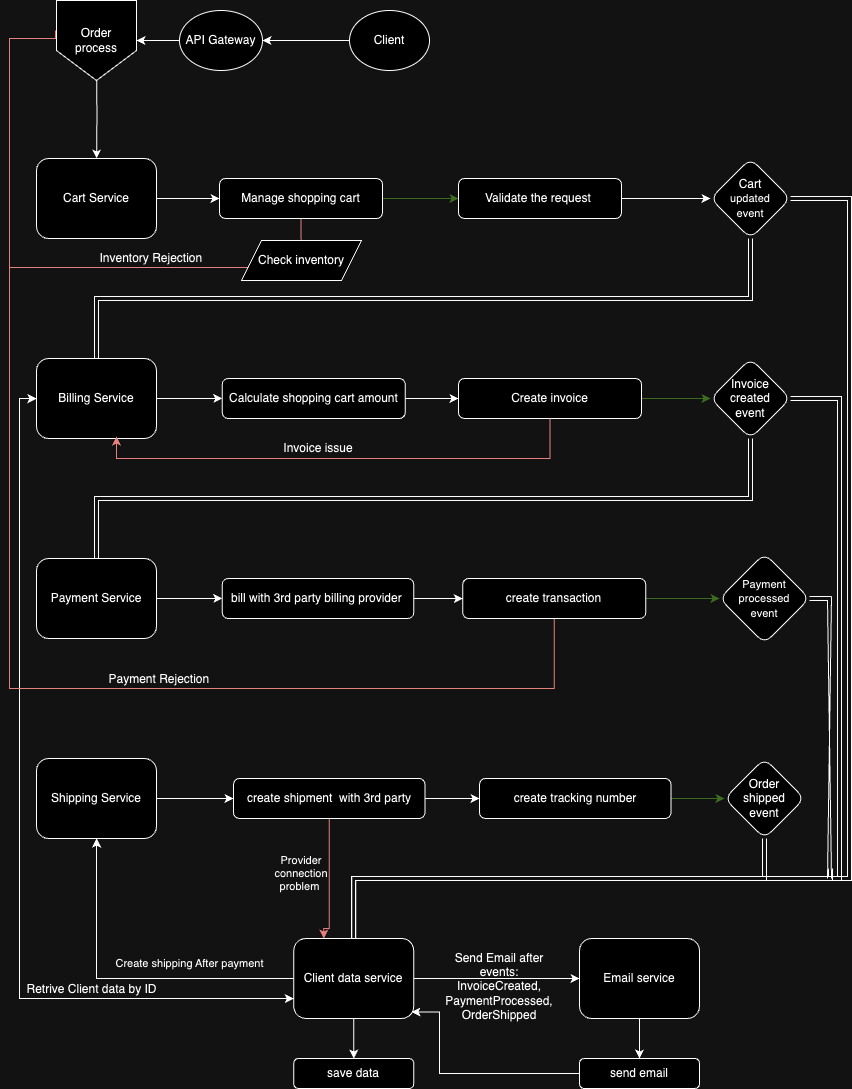

The diagram above was exported from draw.io. Its source (the exported page's mxGraphModel, read from the mxfile embedded in the PNG):
<mxGraphModel dx="1272" dy="823" grid="1" gridSize="10" guides="1" tooltips="1" connect="1" arrows="1" fold="1" page="1" pageScale="1" pageWidth="850" pageHeight="1100" math="0" shadow="0">
  <root>
    <mxCell id="0" />
    <mxCell id="1" parent="0" />
    <mxCell id="i7sncefDjJ5bdmAhUo14-13" value="" style="edgeStyle=orthogonalEdgeStyle;rounded=0;orthogonalLoop=1;jettySize=auto;html=1;" parent="1" source="i7sncefDjJ5bdmAhUo14-1" target="i7sncefDjJ5bdmAhUo14-12" edge="1">
      <mxGeometry relative="1" as="geometry" />
    </mxCell>
    <mxCell id="i7sncefDjJ5bdmAhUo14-1" value="Cart Service" style="rounded=1;whiteSpace=wrap;html=1;" parent="1" vertex="1">
      <mxGeometry x="37" y="160" width="120" height="80" as="geometry" />
    </mxCell>
    <mxCell id="i7sncefDjJ5bdmAhUo14-22" value="" style="edgeStyle=orthogonalEdgeStyle;rounded=0;orthogonalLoop=1;jettySize=auto;html=1;" parent="1" source="i7sncefDjJ5bdmAhUo14-2" target="i7sncefDjJ5bdmAhUo14-21" edge="1">
      <mxGeometry relative="1" as="geometry" />
    </mxCell>
    <mxCell id="2M-P149niQam35RmWgvZ-14" style="edgeStyle=orthogonalEdgeStyle;rounded=0;orthogonalLoop=1;jettySize=auto;html=1;entryX=0;entryY=0.75;entryDx=0;entryDy=0;startArrow=classic;startFill=1;" edge="1" parent="1" source="i7sncefDjJ5bdmAhUo14-2" target="i7sncefDjJ5bdmAhUo14-51">
      <mxGeometry relative="1" as="geometry">
        <Array as="points">
          <mxPoint x="20" y="400" />
          <mxPoint x="20" y="1000" />
        </Array>
      </mxGeometry>
    </mxCell>
    <mxCell id="i7sncefDjJ5bdmAhUo14-2" value="Billing Service" style="rounded=1;whiteSpace=wrap;html=1;" parent="1" vertex="1">
      <mxGeometry x="37" y="360" width="120" height="80" as="geometry" />
    </mxCell>
    <mxCell id="i7sncefDjJ5bdmAhUo14-30" value="" style="edgeStyle=orthogonalEdgeStyle;rounded=0;orthogonalLoop=1;jettySize=auto;html=1;" parent="1" source="i7sncefDjJ5bdmAhUo14-3" target="i7sncefDjJ5bdmAhUo14-28" edge="1">
      <mxGeometry relative="1" as="geometry" />
    </mxCell>
    <mxCell id="i7sncefDjJ5bdmAhUo14-38" value="" style="edgeStyle=orthogonalEdgeStyle;rounded=0;orthogonalLoop=1;jettySize=auto;html=1;" parent="1" source="i7sncefDjJ5bdmAhUo14-4" target="i7sncefDjJ5bdmAhUo14-36" edge="1">
      <mxGeometry relative="1" as="geometry" />
    </mxCell>
    <mxCell id="2M-P149niQam35RmWgvZ-1" style="edgeStyle=orthogonalEdgeStyle;rounded=0;orthogonalLoop=1;jettySize=auto;html=1;entryX=0;entryY=0.5;entryDx=0;entryDy=0;startArrow=classic;startFill=1;endArrow=none;endFill=0;" edge="1" parent="1" source="i7sncefDjJ5bdmAhUo14-4" target="i7sncefDjJ5bdmAhUo14-51">
      <mxGeometry relative="1" as="geometry">
        <Array as="points">
          <mxPoint x="97" y="980" />
        </Array>
      </mxGeometry>
    </mxCell>
    <mxCell id="i7sncefDjJ5bdmAhUo14-4" value="Shipping Service" style="rounded=1;whiteSpace=wrap;html=1;" parent="1" vertex="1">
      <mxGeometry x="37" y="760" width="120" height="80" as="geometry" />
    </mxCell>
    <mxCell id="i7sncefDjJ5bdmAhUo14-50" value="" style="edgeStyle=orthogonalEdgeStyle;rounded=0;orthogonalLoop=1;jettySize=auto;html=1;" parent="1" source="i7sncefDjJ5bdmAhUo14-5" target="i7sncefDjJ5bdmAhUo14-49" edge="1">
      <mxGeometry relative="1" as="geometry" />
    </mxCell>
    <mxCell id="i7sncefDjJ5bdmAhUo14-5" value="Email service" style="rounded=1;whiteSpace=wrap;html=1;" parent="1" vertex="1">
      <mxGeometry x="580" y="940" width="120" height="80" as="geometry" />
    </mxCell>
    <mxCell id="i7sncefDjJ5bdmAhUo14-10" value="" style="edgeStyle=orthogonalEdgeStyle;rounded=0;orthogonalLoop=1;jettySize=auto;html=1;" parent="1" source="i7sncefDjJ5bdmAhUo14-8" target="i7sncefDjJ5bdmAhUo14-9" edge="1">
      <mxGeometry relative="1" as="geometry" />
    </mxCell>
    <mxCell id="i7sncefDjJ5bdmAhUo14-8" value="Client" style="ellipse;whiteSpace=wrap;html=1;" parent="1" vertex="1">
      <mxGeometry x="350" y="12" width="80" height="60" as="geometry" />
    </mxCell>
    <mxCell id="i7sncefDjJ5bdmAhUo14-11" value="" style="edgeStyle=orthogonalEdgeStyle;rounded=0;orthogonalLoop=1;jettySize=auto;html=1;" parent="1" target="i7sncefDjJ5bdmAhUo14-1" edge="1">
      <mxGeometry relative="1" as="geometry">
        <mxPoint x="97" y="70" as="sourcePoint" />
      </mxGeometry>
    </mxCell>
    <mxCell id="i7sncefDjJ5bdmAhUo14-80" value="" style="edgeStyle=orthogonalEdgeStyle;rounded=0;orthogonalLoop=1;jettySize=auto;html=1;" parent="1" source="i7sncefDjJ5bdmAhUo14-9" target="i7sncefDjJ5bdmAhUo14-78" edge="1">
      <mxGeometry relative="1" as="geometry" />
    </mxCell>
    <mxCell id="i7sncefDjJ5bdmAhUo14-9" value="API Gateway" style="ellipse;whiteSpace=wrap;html=1;" parent="1" vertex="1">
      <mxGeometry x="180" y="12" width="83" height="60" as="geometry" />
    </mxCell>
    <mxCell id="i7sncefDjJ5bdmAhUo14-15" value="" style="edgeStyle=orthogonalEdgeStyle;rounded=0;orthogonalLoop=1;jettySize=auto;html=1;fillColor=#d5e8d4;strokeColor=#82b366;" parent="1" source="i7sncefDjJ5bdmAhUo14-12" target="i7sncefDjJ5bdmAhUo14-14" edge="1">
      <mxGeometry relative="1" as="geometry" />
    </mxCell>
    <mxCell id="i7sncefDjJ5bdmAhUo14-84" value="" style="edgeStyle=orthogonalEdgeStyle;rounded=0;orthogonalLoop=1;jettySize=auto;html=1;endArrow=none;endFill=0;fillColor=#f8cecc;strokeColor=#b85450;" parent="1" source="i7sncefDjJ5bdmAhUo14-12" target="i7sncefDjJ5bdmAhUo14-83" edge="1">
      <mxGeometry relative="1" as="geometry" />
    </mxCell>
    <mxCell id="i7sncefDjJ5bdmAhUo14-12" value="Manage shopping cart" style="whiteSpace=wrap;html=1;rounded=1;" parent="1" vertex="1">
      <mxGeometry x="220" y="180" width="163" height="40" as="geometry" />
    </mxCell>
    <mxCell id="i7sncefDjJ5bdmAhUo14-17" value="" style="edgeStyle=orthogonalEdgeStyle;rounded=0;orthogonalLoop=1;jettySize=auto;html=1;" parent="1" source="i7sncefDjJ5bdmAhUo14-14" target="i7sncefDjJ5bdmAhUo14-16" edge="1">
      <mxGeometry relative="1" as="geometry" />
    </mxCell>
    <mxCell id="i7sncefDjJ5bdmAhUo14-14" value="Validate the request&amp;nbsp;" style="whiteSpace=wrap;html=1;rounded=1;" parent="1" vertex="1">
      <mxGeometry x="459" y="180" width="163" height="40" as="geometry" />
    </mxCell>
    <mxCell id="i7sncefDjJ5bdmAhUo14-18" style="edgeStyle=orthogonalEdgeStyle;rounded=0;orthogonalLoop=1;jettySize=auto;html=1;exitX=0.5;exitY=1;exitDx=0;exitDy=0;shape=link;entryX=0.5;entryY=0;entryDx=0;entryDy=0;" parent="1" source="i7sncefDjJ5bdmAhUo14-16" target="i7sncefDjJ5bdmAhUo14-2" edge="1">
      <mxGeometry relative="1" as="geometry">
        <mxPoint x="100" y="310" as="targetPoint" />
      </mxGeometry>
    </mxCell>
    <mxCell id="2M-P149niQam35RmWgvZ-12" style="edgeStyle=orthogonalEdgeStyle;rounded=0;orthogonalLoop=1;jettySize=auto;html=1;shape=link;" edge="1" parent="1" source="i7sncefDjJ5bdmAhUo14-16" target="i7sncefDjJ5bdmAhUo14-51">
      <mxGeometry relative="1" as="geometry">
        <Array as="points">
          <mxPoint x="850" y="200" />
          <mxPoint x="850" y="880" />
          <mxPoint x="354" y="880" />
        </Array>
      </mxGeometry>
    </mxCell>
    <mxCell id="i7sncefDjJ5bdmAhUo14-16" value="Cart&lt;br style=&quot;border-color: var(--border-color); font-size: 11px;&quot;&gt;&lt;span style=&quot;font-size: 11px;&quot;&gt;updated&lt;/span&gt;&lt;br style=&quot;border-color: var(--border-color); font-size: 11px;&quot;&gt;&lt;span style=&quot;font-size: 11px;&quot;&gt;event&lt;/span&gt;" style="rhombus;whiteSpace=wrap;html=1;rounded=1;" parent="1" vertex="1">
      <mxGeometry x="711" y="160" width="80" height="80" as="geometry" />
    </mxCell>
    <mxCell id="i7sncefDjJ5bdmAhUo14-25" value="" style="edgeStyle=orthogonalEdgeStyle;rounded=0;orthogonalLoop=1;jettySize=auto;html=1;fillColor=#d5e8d4;strokeColor=#82b366;" parent="1" source="i7sncefDjJ5bdmAhUo14-19" target="i7sncefDjJ5bdmAhUo14-24" edge="1">
      <mxGeometry relative="1" as="geometry" />
    </mxCell>
    <mxCell id="i7sncefDjJ5bdmAhUo14-19" value="Create invoice" style="whiteSpace=wrap;html=1;rounded=1;" parent="1" vertex="1">
      <mxGeometry x="459" y="380" width="183" height="40" as="geometry" />
    </mxCell>
    <mxCell id="i7sncefDjJ5bdmAhUo14-23" value="" style="edgeStyle=orthogonalEdgeStyle;rounded=0;orthogonalLoop=1;jettySize=auto;html=1;" parent="1" source="i7sncefDjJ5bdmAhUo14-21" target="i7sncefDjJ5bdmAhUo14-19" edge="1">
      <mxGeometry relative="1" as="geometry" />
    </mxCell>
    <mxCell id="i7sncefDjJ5bdmAhUo14-21" value="Calculate shopping cart amount" style="whiteSpace=wrap;html=1;rounded=1;" parent="1" vertex="1">
      <mxGeometry x="222.75" y="380" width="183" height="40" as="geometry" />
    </mxCell>
    <mxCell id="i7sncefDjJ5bdmAhUo14-27" style="edgeStyle=orthogonalEdgeStyle;rounded=0;orthogonalLoop=1;jettySize=auto;html=1;exitX=0.5;exitY=1;exitDx=0;exitDy=0;shape=link;" parent="1" source="i7sncefDjJ5bdmAhUo14-24" target="i7sncefDjJ5bdmAhUo14-3" edge="1">
      <mxGeometry relative="1" as="geometry" />
    </mxCell>
    <mxCell id="i7sncefDjJ5bdmAhUo14-67" style="edgeStyle=orthogonalEdgeStyle;rounded=0;orthogonalLoop=1;jettySize=auto;html=1;shape=link;" parent="1" source="i7sncefDjJ5bdmAhUo14-24" edge="1">
      <mxGeometry relative="1" as="geometry">
        <Array as="points">
          <mxPoint x="840" y="400" />
          <mxPoint x="840" y="880" />
        </Array>
        <mxPoint x="830" y="880" as="targetPoint" />
      </mxGeometry>
    </mxCell>
    <mxCell id="i7sncefDjJ5bdmAhUo14-24" value="Invoice&lt;br&gt;created&lt;br&gt;event" style="rhombus;whiteSpace=wrap;html=1;rounded=1;" parent="1" vertex="1">
      <mxGeometry x="711" y="360" width="80" height="80" as="geometry" />
    </mxCell>
    <mxCell id="i7sncefDjJ5bdmAhUo14-31" value="" style="edgeStyle=orthogonalEdgeStyle;rounded=0;orthogonalLoop=1;jettySize=auto;html=1;" parent="1" source="i7sncefDjJ5bdmAhUo14-28" target="i7sncefDjJ5bdmAhUo14-29" edge="1">
      <mxGeometry relative="1" as="geometry" />
    </mxCell>
    <mxCell id="i7sncefDjJ5bdmAhUo14-28" value="&lt;div style=&quot;border-color: var(--border-color);&quot;&gt;bill with 3rd party&amp;nbsp;&lt;span style=&quot;background-color: initial;&quot;&gt;billing p&lt;/span&gt;&lt;span style=&quot;background-color: initial;&quot;&gt;rovider&amp;nbsp;&lt;/span&gt;&lt;/div&gt;" style="whiteSpace=wrap;html=1;rounded=1;" parent="1" vertex="1">
      <mxGeometry x="222.75" y="580" width="191.5" height="40" as="geometry" />
    </mxCell>
    <mxCell id="i7sncefDjJ5bdmAhUo14-33" value="" style="edgeStyle=orthogonalEdgeStyle;rounded=0;orthogonalLoop=1;jettySize=auto;html=1;fillColor=#d5e8d4;strokeColor=#82b366;" parent="1" source="i7sncefDjJ5bdmAhUo14-29" target="i7sncefDjJ5bdmAhUo14-32" edge="1">
      <mxGeometry relative="1" as="geometry" />
    </mxCell>
    <mxCell id="i7sncefDjJ5bdmAhUo14-86" style="edgeStyle=orthogonalEdgeStyle;rounded=0;orthogonalLoop=1;jettySize=auto;html=1;entryX=0;entryY=0.4;entryDx=0;entryDy=0;entryPerimeter=0;endArrow=none;endFill=0;fillColor=#f8cecc;strokeColor=#b85450;" parent="1" source="i7sncefDjJ5bdmAhUo14-29" target="i7sncefDjJ5bdmAhUo14-78" edge="1">
      <mxGeometry relative="1" as="geometry">
        <mxPoint x="30" y="270" as="targetPoint" />
        <Array as="points">
          <mxPoint x="555" y="690" />
          <mxPoint x="10" y="690" />
          <mxPoint x="10" y="40" />
          <mxPoint x="57" y="40" />
        </Array>
      </mxGeometry>
    </mxCell>
    <mxCell id="i7sncefDjJ5bdmAhUo14-29" value="create transaction" style="whiteSpace=wrap;html=1;rounded=1;" parent="1" vertex="1">
      <mxGeometry x="463.25" y="580" width="183" height="40" as="geometry" />
    </mxCell>
    <mxCell id="i7sncefDjJ5bdmAhUo14-68" style="edgeStyle=orthogonalEdgeStyle;rounded=0;orthogonalLoop=1;jettySize=auto;html=1;shape=link;" parent="1" source="i7sncefDjJ5bdmAhUo14-32" edge="1">
      <mxGeometry relative="1" as="geometry">
        <mxPoint x="830" y="880" as="targetPoint" />
        <Array as="points">
          <mxPoint x="830" y="600" />
          <mxPoint x="830" y="980" />
        </Array>
      </mxGeometry>
    </mxCell>
    <mxCell id="i7sncefDjJ5bdmAhUo14-32" value="&lt;font style=&quot;font-size: 11px;&quot;&gt;Payment&lt;br&gt;processed&lt;br&gt;event&lt;/font&gt;" style="rhombus;whiteSpace=wrap;html=1;rounded=1;" parent="1" vertex="1">
      <mxGeometry x="720" y="555" width="90" height="90" as="geometry" />
    </mxCell>
    <mxCell id="i7sncefDjJ5bdmAhUo14-39" value="" style="edgeStyle=orthogonalEdgeStyle;rounded=0;orthogonalLoop=1;jettySize=auto;html=1;" parent="1" source="i7sncefDjJ5bdmAhUo14-36" target="i7sncefDjJ5bdmAhUo14-37" edge="1">
      <mxGeometry relative="1" as="geometry" />
    </mxCell>
    <mxCell id="2M-P149niQam35RmWgvZ-3" style="edgeStyle=orthogonalEdgeStyle;rounded=0;orthogonalLoop=1;jettySize=auto;html=1;entryX=0.25;entryY=0;entryDx=0;entryDy=0;fillColor=#f8cecc;strokeColor=#b85450;" edge="1" parent="1" source="i7sncefDjJ5bdmAhUo14-36" target="i7sncefDjJ5bdmAhUo14-51">
      <mxGeometry relative="1" as="geometry">
        <Array as="points">
          <mxPoint x="330" y="930" />
          <mxPoint x="324" y="930" />
        </Array>
      </mxGeometry>
    </mxCell>
    <mxCell id="i7sncefDjJ5bdmAhUo14-36" value="&lt;div style=&quot;border-color: var(--border-color);&quot;&gt;create shipment&amp;nbsp; with 3rd party&lt;/div&gt;" style="whiteSpace=wrap;html=1;rounded=1;" parent="1" vertex="1">
      <mxGeometry x="234" y="780" width="191.5" height="40" as="geometry" />
    </mxCell>
    <mxCell id="i7sncefDjJ5bdmAhUo14-41" value="" style="edgeStyle=orthogonalEdgeStyle;rounded=0;orthogonalLoop=1;jettySize=auto;html=1;fillColor=#d5e8d4;strokeColor=#82b366;" parent="1" source="i7sncefDjJ5bdmAhUo14-37" target="i7sncefDjJ5bdmAhUo14-40" edge="1">
      <mxGeometry relative="1" as="geometry" />
    </mxCell>
    <mxCell id="i7sncefDjJ5bdmAhUo14-37" value="&lt;div style=&quot;border-color: var(--border-color);&quot;&gt;create tracking number&lt;/div&gt;" style="whiteSpace=wrap;html=1;rounded=1;" parent="1" vertex="1">
      <mxGeometry x="480" y="780" width="191.5" height="40" as="geometry" />
    </mxCell>
    <mxCell id="2M-P149niQam35RmWgvZ-6" style="edgeStyle=orthogonalEdgeStyle;rounded=0;orthogonalLoop=1;jettySize=auto;html=1;strokeColor=none;shape=link;" edge="1" parent="1" source="i7sncefDjJ5bdmAhUo14-40" target="i7sncefDjJ5bdmAhUo14-51">
      <mxGeometry relative="1" as="geometry">
        <Array as="points">
          <mxPoint x="765" y="880" />
          <mxPoint x="354" y="880" />
        </Array>
      </mxGeometry>
    </mxCell>
    <mxCell id="2M-P149niQam35RmWgvZ-7" style="edgeStyle=orthogonalEdgeStyle;rounded=0;orthogonalLoop=1;jettySize=auto;html=1;entryX=0.5;entryY=0;entryDx=0;entryDy=0;shape=link;" edge="1" parent="1" source="i7sncefDjJ5bdmAhUo14-40" target="i7sncefDjJ5bdmAhUo14-51">
      <mxGeometry relative="1" as="geometry">
        <Array as="points">
          <mxPoint x="765" y="880" />
          <mxPoint x="354" y="880" />
        </Array>
      </mxGeometry>
    </mxCell>
    <mxCell id="i7sncefDjJ5bdmAhUo14-40" value="Order&lt;br&gt;shipped&lt;br&gt;event" style="rhombus;whiteSpace=wrap;html=1;rounded=1;" parent="1" vertex="1">
      <mxGeometry x="725" y="760" width="80" height="80" as="geometry" />
    </mxCell>
    <mxCell id="i7sncefDjJ5bdmAhUo14-49" value="send email" style="rounded=1;whiteSpace=wrap;html=1;" parent="1" vertex="1">
      <mxGeometry x="580" y="1060" width="120" height="30" as="geometry" />
    </mxCell>
    <mxCell id="i7sncefDjJ5bdmAhUo14-56" value="" style="edgeStyle=orthogonalEdgeStyle;rounded=0;orthogonalLoop=1;jettySize=auto;html=1;" parent="1" source="i7sncefDjJ5bdmAhUo14-51" target="i7sncefDjJ5bdmAhUo14-55" edge="1">
      <mxGeometry relative="1" as="geometry" />
    </mxCell>
    <mxCell id="i7sncefDjJ5bdmAhUo14-70" style="edgeStyle=orthogonalEdgeStyle;rounded=0;orthogonalLoop=1;jettySize=auto;html=1;shape=link;" parent="1" source="i7sncefDjJ5bdmAhUo14-51" edge="1">
      <mxGeometry relative="1" as="geometry">
        <mxPoint x="830" y="870" as="targetPoint" />
        <Array as="points">
          <mxPoint x="354" y="880" />
          <mxPoint x="831" y="880" />
        </Array>
      </mxGeometry>
    </mxCell>
    <mxCell id="2M-P149niQam35RmWgvZ-8" style="edgeStyle=orthogonalEdgeStyle;rounded=0;orthogonalLoop=1;jettySize=auto;html=1;entryX=0;entryY=0.5;entryDx=0;entryDy=0;" edge="1" parent="1" source="i7sncefDjJ5bdmAhUo14-51" target="i7sncefDjJ5bdmAhUo14-5">
      <mxGeometry relative="1" as="geometry" />
    </mxCell>
    <mxCell id="i7sncefDjJ5bdmAhUo14-51" value="Client data service" style="rounded=1;whiteSpace=wrap;html=1;" parent="1" vertex="1">
      <mxGeometry x="294.25" y="940" width="120" height="80" as="geometry" />
    </mxCell>
    <mxCell id="i7sncefDjJ5bdmAhUo14-55" value="save data" style="rounded=1;whiteSpace=wrap;html=1;" parent="1" vertex="1">
      <mxGeometry x="294.25" y="1060" width="120" height="30" as="geometry" />
    </mxCell>
    <mxCell id="i7sncefDjJ5bdmAhUo14-3" value="Payment Service" style="rounded=1;whiteSpace=wrap;html=1;" parent="1" vertex="1">
      <mxGeometry x="37" y="560" width="120" height="80" as="geometry" />
    </mxCell>
    <mxCell id="i7sncefDjJ5bdmAhUo14-78" value="Order &lt;br&gt;process" style="shape=offPageConnector;whiteSpace=wrap;html=1;" parent="1" vertex="1">
      <mxGeometry x="57" y="2" width="80" height="80" as="geometry" />
    </mxCell>
    <mxCell id="i7sncefDjJ5bdmAhUo14-81" style="edgeStyle=orthogonalEdgeStyle;rounded=0;orthogonalLoop=1;jettySize=auto;html=1;entryX=-0.012;entryY=0.375;entryDx=0;entryDy=0;entryPerimeter=0;exitX=0;exitY=0.75;exitDx=0;exitDy=0;endArrow=none;endFill=0;fillColor=#f8cecc;strokeColor=#b85450;" parent="1" source="i7sncefDjJ5bdmAhUo14-83" target="i7sncefDjJ5bdmAhUo14-78" edge="1">
      <mxGeometry relative="1" as="geometry">
        <Array as="points">
          <mxPoint x="302" y="271" />
          <mxPoint x="302" y="269" />
          <mxPoint x="10" y="269" />
          <mxPoint x="10" y="40" />
          <mxPoint x="56" y="40" />
        </Array>
      </mxGeometry>
    </mxCell>
    <mxCell id="i7sncefDjJ5bdmAhUo14-83" value="Check inventory" style="shape=parallelogram;perimeter=parallelogramPerimeter;whiteSpace=wrap;html=1;fixedSize=1;" parent="1" vertex="1">
      <mxGeometry x="242" y="242" width="120" height="40" as="geometry" />
    </mxCell>
    <mxCell id="i7sncefDjJ5bdmAhUo14-85" value="Inventory Rejection&amp;nbsp;" style="text;html=1;strokeColor=none;fillColor=none;align=center;verticalAlign=middle;whiteSpace=wrap;rounded=0;" parent="1" vertex="1">
      <mxGeometry x="97" y="245" width="113" height="30" as="geometry" />
    </mxCell>
    <mxCell id="i7sncefDjJ5bdmAhUo14-87" value="Payment Rejection&amp;nbsp;" style="text;html=1;strokeColor=none;fillColor=none;align=center;verticalAlign=middle;whiteSpace=wrap;rounded=0;" parent="1" vertex="1">
      <mxGeometry x="97" y="666" width="128.5" height="30" as="geometry" />
    </mxCell>
    <mxCell id="i7sncefDjJ5bdmAhUo14-88" style="edgeStyle=orthogonalEdgeStyle;rounded=0;orthogonalLoop=1;jettySize=auto;html=1;entryX=0.667;entryY=0.975;entryDx=0;entryDy=0;entryPerimeter=0;fillColor=#f8cecc;strokeColor=#b85450;" parent="1" source="i7sncefDjJ5bdmAhUo14-19" target="i7sncefDjJ5bdmAhUo14-2" edge="1">
      <mxGeometry relative="1" as="geometry">
        <Array as="points">
          <mxPoint x="551" y="460" />
          <mxPoint x="117" y="460" />
        </Array>
      </mxGeometry>
    </mxCell>
    <mxCell id="i7sncefDjJ5bdmAhUo14-89" value="Invoice issue" style="text;html=1;strokeColor=none;fillColor=none;align=center;verticalAlign=middle;whiteSpace=wrap;rounded=0;" parent="1" vertex="1">
      <mxGeometry x="257.75" y="435" width="122.25" height="30" as="geometry" />
    </mxCell>
    <mxCell id="2M-P149niQam35RmWgvZ-2" value="Create shipping After payment&amp;nbsp;" style="text;html=1;strokeColor=none;fillColor=none;align=center;verticalAlign=middle;whiteSpace=wrap;rounded=0;fontSize=11;" vertex="1" parent="1">
      <mxGeometry x="97" y="950" width="190" height="30" as="geometry" />
    </mxCell>
    <mxCell id="2M-P149niQam35RmWgvZ-4" value="Provider connection problem&amp;nbsp;" style="text;html=1;strokeColor=none;fillColor=none;align=center;verticalAlign=middle;whiteSpace=wrap;rounded=0;fontSize=11;" vertex="1" parent="1">
      <mxGeometry x="272" y="860" width="60" height="30" as="geometry" />
    </mxCell>
    <mxCell id="2M-P149niQam35RmWgvZ-9" value="Send Email after events:&lt;br&gt;InvoiceCreated, PaymentProcessed, OrderShipped" style="text;html=1;strokeColor=none;fillColor=none;align=center;verticalAlign=middle;whiteSpace=wrap;rounded=0;" vertex="1" parent="1">
      <mxGeometry x="470" y="973" width="60" height="30" as="geometry" />
    </mxCell>
    <mxCell id="2M-P149niQam35RmWgvZ-11" style="edgeStyle=orthogonalEdgeStyle;rounded=0;orthogonalLoop=1;jettySize=auto;html=1;entryX=0.981;entryY=0.919;entryDx=0;entryDy=0;entryPerimeter=0;" edge="1" parent="1" source="i7sncefDjJ5bdmAhUo14-49" target="i7sncefDjJ5bdmAhUo14-51">
      <mxGeometry relative="1" as="geometry">
        <Array as="points">
          <mxPoint x="440" y="1075" />
          <mxPoint x="440" y="1014" />
        </Array>
      </mxGeometry>
    </mxCell>
    <mxCell id="2M-P149niQam35RmWgvZ-15" value="Retrive Client data by ID" style="text;html=1;strokeColor=none;fillColor=none;align=center;verticalAlign=middle;whiteSpace=wrap;rounded=0;" vertex="1" parent="1">
      <mxGeometry x="1" y="976" width="183" height="30" as="geometry" />
    </mxCell>
  </root>
</mxGraphModel>